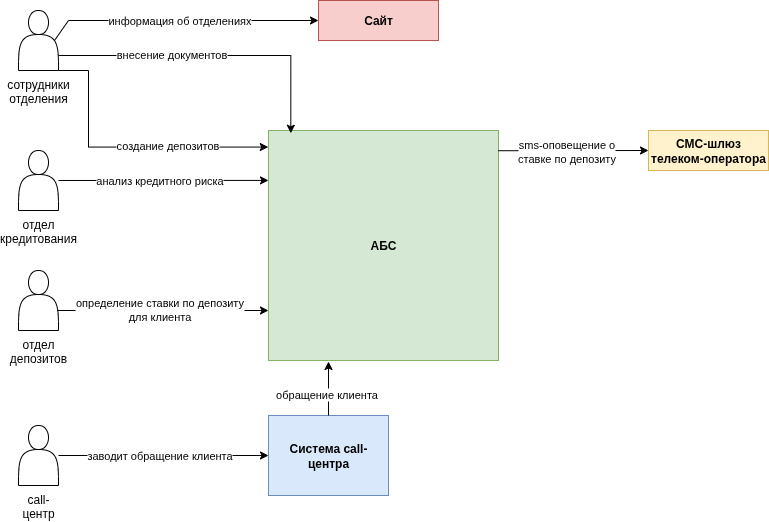

The diagram above was exported from draw.io. Its source (the exported page's mxGraphModel, read from the mxfile embedded in the PNG):
<mxGraphModel dx="1133" dy="633" grid="1" gridSize="10" guides="1" tooltips="1" connect="1" arrows="1" fold="1" page="1" pageScale="1" pageWidth="827" pageHeight="1169" math="0" shadow="0">
  <root>
    <mxCell id="0" />
    <mxCell id="1" parent="0" />
    <mxCell id="uXoDDFNCSIn_o-81pGRL-1" value="сотрудники отделения&lt;div&gt;&lt;/div&gt;" style="shape=actor;whiteSpace=wrap;html=1;fontSize=12;verticalAlign=top;labelPosition=center;verticalLabelPosition=bottom;align=center;" parent="1" vertex="1">
      <mxGeometry x="70" y="110" width="40" height="60" as="geometry" />
    </mxCell>
    <mxCell id="uXoDDFNCSIn_o-81pGRL-2" value="отдел кредитования" style="shape=actor;whiteSpace=wrap;html=1;fontSize=12;verticalAlign=top;labelPosition=center;verticalLabelPosition=bottom;align=center;" parent="1" vertex="1">
      <mxGeometry x="70" y="250" width="40" height="60" as="geometry" />
    </mxCell>
    <mxCell id="JWs3dtd0d0VINHwWGCFG-5" style="edgeStyle=orthogonalEdgeStyle;rounded=0;orthogonalLoop=1;jettySize=auto;html=1;exitX=0.5;exitY=1;exitDx=0;exitDy=0;" edge="1" parent="1" source="uXoDDFNCSIn_o-81pGRL-3" target="JWs3dtd0d0VINHwWGCFG-2">
      <mxGeometry relative="1" as="geometry">
        <Array as="points">
          <mxPoint x="90" y="410" />
        </Array>
      </mxGeometry>
    </mxCell>
    <mxCell id="JWs3dtd0d0VINHwWGCFG-6" value="определение ставки по депозиту&lt;div&gt;для клиента&lt;/div&gt;" style="edgeLabel;html=1;align=center;verticalAlign=middle;resizable=0;points=[];" vertex="1" connectable="0" parent="JWs3dtd0d0VINHwWGCFG-5">
      <mxGeometry x="-0.1483" y="1" relative="1" as="geometry">
        <mxPoint x="34" as="offset" />
      </mxGeometry>
    </mxCell>
    <mxCell id="uXoDDFNCSIn_o-81pGRL-3" value="отдел депозитов" style="shape=actor;whiteSpace=wrap;html=1;fontSize=12;verticalAlign=top;labelPosition=center;verticalLabelPosition=bottom;align=center;" parent="1" vertex="1">
      <mxGeometry x="70" y="370" width="40" height="60" as="geometry" />
    </mxCell>
    <mxCell id="uXoDDFNCSIn_o-81pGRL-7" value="" style="edgeStyle=orthogonalEdgeStyle;rounded=0;orthogonalLoop=1;jettySize=auto;html=1;" parent="1" source="uXoDDFNCSIn_o-81pGRL-4" target="uXoDDFNCSIn_o-81pGRL-5" edge="1">
      <mxGeometry relative="1" as="geometry">
        <Array as="points">
          <mxPoint x="210" y="555" />
          <mxPoint x="210" y="555" />
        </Array>
      </mxGeometry>
    </mxCell>
    <mxCell id="JWs3dtd0d0VINHwWGCFG-1" value="заводит обращение клиента" style="edgeLabel;html=1;align=center;verticalAlign=middle;resizable=0;points=[];" vertex="1" connectable="0" parent="uXoDDFNCSIn_o-81pGRL-7">
      <mxGeometry x="-0.2571" y="1" relative="1" as="geometry">
        <mxPoint x="22" y="1" as="offset" />
      </mxGeometry>
    </mxCell>
    <mxCell id="uXoDDFNCSIn_o-81pGRL-4" value="call-центр" style="shape=actor;whiteSpace=wrap;html=1;fontSize=12;verticalAlign=top;labelPosition=center;verticalLabelPosition=bottom;align=center;" parent="1" vertex="1">
      <mxGeometry x="70" y="525" width="40" height="60" as="geometry" />
    </mxCell>
    <mxCell id="uXoDDFNCSIn_o-81pGRL-5" value="&lt;b&gt;Система call-центра&lt;/b&gt;" style="rounded=0;whiteSpace=wrap;html=1;fillColor=#dae8fc;strokeColor=#6c8ebf;" parent="1" vertex="1">
      <mxGeometry x="320" y="515" width="120" height="80" as="geometry" />
    </mxCell>
    <mxCell id="JWs3dtd0d0VINHwWGCFG-2" value="&lt;b&gt;АБС&lt;/b&gt;" style="rounded=0;whiteSpace=wrap;html=1;fillColor=#d5e8d4;strokeColor=#82b366;" vertex="1" parent="1">
      <mxGeometry x="320" y="230" width="230" height="230" as="geometry" />
    </mxCell>
    <mxCell id="JWs3dtd0d0VINHwWGCFG-3" value="" style="endArrow=classic;html=1;rounded=0;exitX=0.5;exitY=0;exitDx=0;exitDy=0;" edge="1" parent="1" source="uXoDDFNCSIn_o-81pGRL-5">
      <mxGeometry width="50" height="50" relative="1" as="geometry">
        <mxPoint x="370" y="515" as="sourcePoint" />
        <mxPoint x="380" y="461" as="targetPoint" />
      </mxGeometry>
    </mxCell>
    <mxCell id="JWs3dtd0d0VINHwWGCFG-4" value="обращение клиента" style="edgeLabel;html=1;align=center;verticalAlign=middle;resizable=0;points=[];" vertex="1" connectable="0" parent="JWs3dtd0d0VINHwWGCFG-3">
      <mxGeometry x="-0.2056" y="2" relative="1" as="geometry">
        <mxPoint as="offset" />
      </mxGeometry>
    </mxCell>
    <mxCell id="JWs3dtd0d0VINHwWGCFG-7" value="&lt;b&gt;СМС-шлюз телеком-оператора&lt;/b&gt;" style="rounded=0;whiteSpace=wrap;html=1;fillColor=#fff2cc;strokeColor=#d6b656;" vertex="1" parent="1">
      <mxGeometry x="700" y="230" width="120" height="40" as="geometry" />
    </mxCell>
    <mxCell id="JWs3dtd0d0VINHwWGCFG-8" value="" style="endArrow=classic;html=1;rounded=0;entryX=0;entryY=0.5;entryDx=0;entryDy=0;exitX=0.999;exitY=0.088;exitDx=0;exitDy=0;exitPerimeter=0;" edge="1" parent="1" source="JWs3dtd0d0VINHwWGCFG-2" target="JWs3dtd0d0VINHwWGCFG-7">
      <mxGeometry width="50" height="50" relative="1" as="geometry">
        <mxPoint x="580" y="260" as="sourcePoint" />
        <mxPoint x="570" y="370" as="targetPoint" />
      </mxGeometry>
    </mxCell>
    <mxCell id="JWs3dtd0d0VINHwWGCFG-9" value="sms-оповещение о&lt;br&gt;ставке по депозиту" style="edgeLabel;html=1;align=center;verticalAlign=middle;resizable=0;points=[];" vertex="1" connectable="0" parent="JWs3dtd0d0VINHwWGCFG-8">
      <mxGeometry x="-0.4407" y="-1" relative="1" as="geometry">
        <mxPoint x="26" y="-1" as="offset" />
      </mxGeometry>
    </mxCell>
    <mxCell id="JWs3dtd0d0VINHwWGCFG-10" value="" style="endArrow=classic;html=1;rounded=0;entryX=0;entryY=0.217;entryDx=0;entryDy=0;entryPerimeter=0;" edge="1" parent="1" source="uXoDDFNCSIn_o-81pGRL-2" target="JWs3dtd0d0VINHwWGCFG-2">
      <mxGeometry width="50" height="50" relative="1" as="geometry">
        <mxPoint x="350" y="320" as="sourcePoint" />
        <mxPoint x="400" y="270" as="targetPoint" />
      </mxGeometry>
    </mxCell>
    <mxCell id="JWs3dtd0d0VINHwWGCFG-11" value="анализ кредитного риска" style="edgeLabel;html=1;align=center;verticalAlign=middle;resizable=0;points=[];" vertex="1" connectable="0" parent="JWs3dtd0d0VINHwWGCFG-10">
      <mxGeometry x="-0.3077" y="1" relative="1" as="geometry">
        <mxPoint x="28" y="1" as="offset" />
      </mxGeometry>
    </mxCell>
    <mxCell id="JWs3dtd0d0VINHwWGCFG-13" style="edgeStyle=orthogonalEdgeStyle;rounded=0;orthogonalLoop=1;jettySize=auto;html=1;exitX=1;exitY=0.75;exitDx=0;exitDy=0;entryX=0.097;entryY=0.012;entryDx=0;entryDy=0;entryPerimeter=0;" edge="1" parent="1" source="uXoDDFNCSIn_o-81pGRL-1" target="JWs3dtd0d0VINHwWGCFG-2">
      <mxGeometry relative="1" as="geometry" />
    </mxCell>
    <mxCell id="JWs3dtd0d0VINHwWGCFG-14" value="внесение документов" style="edgeLabel;html=1;align=center;verticalAlign=middle;resizable=0;points=[];" vertex="1" connectable="0" parent="JWs3dtd0d0VINHwWGCFG-13">
      <mxGeometry x="-0.4879" y="1" relative="1" as="geometry">
        <mxPoint x="33" as="offset" />
      </mxGeometry>
    </mxCell>
    <mxCell id="JWs3dtd0d0VINHwWGCFG-20" style="edgeStyle=orthogonalEdgeStyle;rounded=0;orthogonalLoop=1;jettySize=auto;html=1;exitX=0.75;exitY=1;exitDx=0;exitDy=0;entryX=-0.001;entryY=0.072;entryDx=0;entryDy=0;entryPerimeter=0;" edge="1" parent="1" source="uXoDDFNCSIn_o-81pGRL-1" target="JWs3dtd0d0VINHwWGCFG-2">
      <mxGeometry relative="1" as="geometry">
        <Array as="points">
          <mxPoint x="140" y="170" />
          <mxPoint x="140" y="247" />
        </Array>
      </mxGeometry>
    </mxCell>
    <mxCell id="JWs3dtd0d0VINHwWGCFG-21" value="создание депозитов" style="edgeLabel;html=1;align=center;verticalAlign=middle;resizable=0;points=[];" vertex="1" connectable="0" parent="JWs3dtd0d0VINHwWGCFG-20">
      <mxGeometry x="-0.0416" y="2" relative="1" as="geometry">
        <mxPoint x="54" as="offset" />
      </mxGeometry>
    </mxCell>
    <mxCell id="JWs3dtd0d0VINHwWGCFG-22" value="&lt;b&gt;Сайт&lt;/b&gt;" style="rounded=0;whiteSpace=wrap;html=1;fillColor=#f8cecc;strokeColor=#b85450;" vertex="1" parent="1">
      <mxGeometry x="370" y="100" width="120" height="40" as="geometry" />
    </mxCell>
    <mxCell id="JWs3dtd0d0VINHwWGCFG-23" value="" style="endArrow=classic;html=1;rounded=0;exitX=0.9;exitY=0.5;exitDx=0;exitDy=0;exitPerimeter=0;entryX=0;entryY=0.5;entryDx=0;entryDy=0;" edge="1" parent="1" source="uXoDDFNCSIn_o-81pGRL-1" target="JWs3dtd0d0VINHwWGCFG-22">
      <mxGeometry width="50" height="50" relative="1" as="geometry">
        <mxPoint x="350" y="320" as="sourcePoint" />
        <mxPoint x="400" y="270" as="targetPoint" />
        <Array as="points">
          <mxPoint x="120" y="120" />
        </Array>
      </mxGeometry>
    </mxCell>
    <mxCell id="JWs3dtd0d0VINHwWGCFG-24" value="информация об отделениях" style="edgeLabel;html=1;align=center;verticalAlign=middle;resizable=0;points=[];" vertex="1" connectable="0" parent="JWs3dtd0d0VINHwWGCFG-23">
      <mxGeometry x="-0.2209" y="-1" relative="1" as="geometry">
        <mxPoint x="28" y="-1" as="offset" />
      </mxGeometry>
    </mxCell>
  </root>
</mxGraphModel>